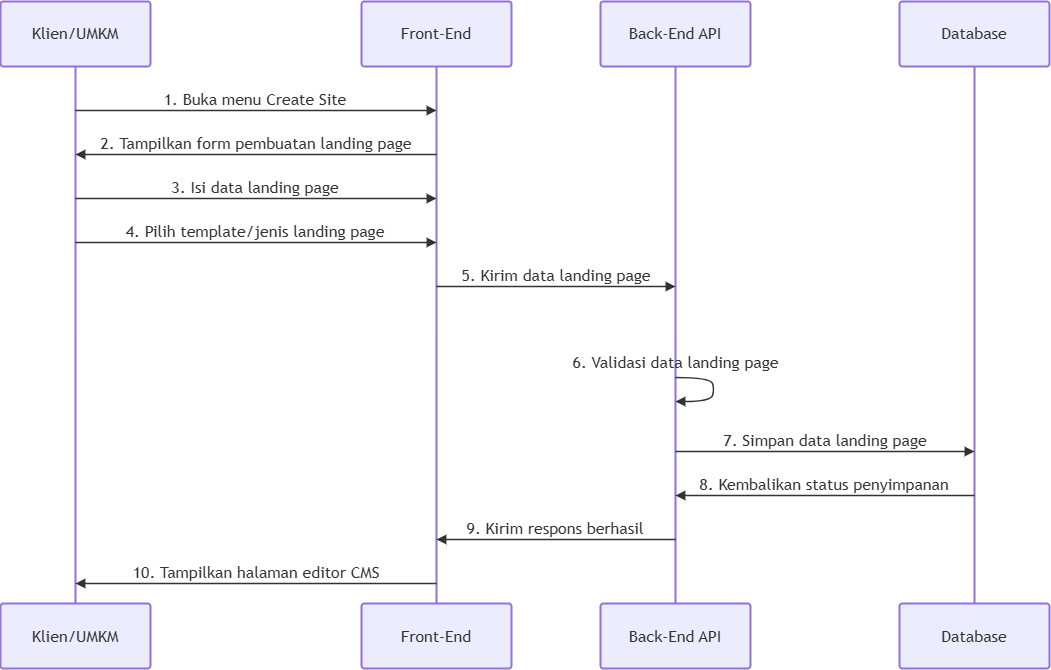

The diagram above was exported from draw.io. Its source (the exported page's mxGraphModel, read from the mxfile embedded in the PNG):
<mxGraphModel dx="2187" dy="1657" grid="1" gridSize="10" guides="1" tooltips="1" connect="1" arrows="1" fold="1" page="1" pageScale="1" pageWidth="827" pageHeight="1169" math="0" shadow="0">
  <root>
    <mxCell id="0" />
    <mxCell id="1" parent="0" />
    <UserObject label="Klien/UMKM" mermaidId="n:Klien" mermaidBaseStyle="html=1;shape=umlLifeline;perimeter=lifelinePerimeter;whiteSpace=wrap;container=1;dropTarget=0;collapsible=0;recursiveResize=0;outlineConnect=0;portConstraint=eastwest;newEdgeStyle={&quot;edgeStyle&quot;:&quot;elbowEdgeStyle&quot;,&quot;elbow&quot;:&quot;vertical&quot;,&quot;curved&quot;:0,&quot;rounded&quot;:0};lifelineDashed=0;strokeWidth=2;rounded=1;absoluteArcSize=1;arcSize=6;lifelineColor=light-dark(#9370DB,#cccccc);size=65;fillColor=light-dark(#ECECFF,#1f2020);strokeColor=light-dark(#9370DB,#cccccc);fontColor=light-dark(#333333,#cccccc);fontFamily=Trebuchet MS,Verdana,Arial,sans-serif;fontSize=16;" mermaidBaseValue="Klien/UMKM" id="w7WJ52mL_KOBZGlokblC-20">
      <mxCell parent="1" style="html=1;shape=umlLifeline;perimeter=lifelinePerimeter;whiteSpace=wrap;container=1;dropTarget=0;collapsible=0;recursiveResize=0;outlineConnect=0;portConstraint=eastwest;newEdgeStyle={&quot;edgeStyle&quot;:&quot;elbowEdgeStyle&quot;,&quot;elbow&quot;:&quot;vertical&quot;,&quot;curved&quot;:0,&quot;rounded&quot;:0};lifelineDashed=0;strokeWidth=2;rounded=1;absoluteArcSize=1;arcSize=6;lifelineColor=light-dark(#9370DB,#cccccc);size=65;fillColor=light-dark(#ECECFF,#1f2020);strokeColor=light-dark(#9370DB,#cccccc);fontColor=light-dark(#333333,#cccccc);fontFamily=Trebuchet MS,Verdana,Arial,sans-serif;fontSize=16;" vertex="1">
        <mxGeometry height="602" width="150" x="20" y="20" as="geometry" />
      </mxCell>
    </UserObject>
    <mxCell id="w7WJ52mL_KOBZGlokblC-21" parent="1" style="html=1;rounded=1;absoluteArcSize=1;arcSize=6;verticalAlign=middle;align=center;strokeWidth=2;whiteSpace=wrap;fillColor=light-dark(#ECECFF,#1f2020);strokeColor=light-dark(#9370DB,#cccccc);fontColor=light-dark(#333333,#cccccc);fontFamily=Trebuchet MS,Verdana,Arial,sans-serif;fontSize=16;" value="Klien/UMKM" vertex="1">
      <mxGeometry height="65" width="150" x="20" y="622" as="geometry" />
    </mxCell>
    <UserObject label="Front-End" mermaidId="n:Frontend" mermaidBaseStyle="html=1;shape=umlLifeline;perimeter=lifelinePerimeter;whiteSpace=wrap;container=1;dropTarget=0;collapsible=0;recursiveResize=0;outlineConnect=0;portConstraint=eastwest;newEdgeStyle={&quot;edgeStyle&quot;:&quot;elbowEdgeStyle&quot;,&quot;elbow&quot;:&quot;vertical&quot;,&quot;curved&quot;:0,&quot;rounded&quot;:0};lifelineDashed=0;strokeWidth=2;rounded=1;absoluteArcSize=1;arcSize=6;lifelineColor=light-dark(#9370DB,#cccccc);size=65;fillColor=light-dark(#ECECFF,#1f2020);strokeColor=light-dark(#9370DB,#cccccc);fontColor=light-dark(#333333,#cccccc);fontFamily=Trebuchet MS,Verdana,Arial,sans-serif;fontSize=16;" mermaidBaseValue="Front-End" id="w7WJ52mL_KOBZGlokblC-22">
      <mxCell parent="1" style="html=1;shape=umlLifeline;perimeter=lifelinePerimeter;whiteSpace=wrap;container=1;dropTarget=0;collapsible=0;recursiveResize=0;outlineConnect=0;portConstraint=eastwest;newEdgeStyle={&quot;edgeStyle&quot;:&quot;elbowEdgeStyle&quot;,&quot;elbow&quot;:&quot;vertical&quot;,&quot;curved&quot;:0,&quot;rounded&quot;:0};lifelineDashed=0;strokeWidth=2;rounded=1;absoluteArcSize=1;arcSize=6;lifelineColor=light-dark(#9370DB,#cccccc);size=65;fillColor=light-dark(#ECECFF,#1f2020);strokeColor=light-dark(#9370DB,#cccccc);fontColor=light-dark(#333333,#cccccc);fontFamily=Trebuchet MS,Verdana,Arial,sans-serif;fontSize=16;" vertex="1">
        <mxGeometry height="602" width="150" x="381" y="20" as="geometry" />
      </mxCell>
    </UserObject>
    <mxCell id="w7WJ52mL_KOBZGlokblC-23" parent="1" style="html=1;rounded=1;absoluteArcSize=1;arcSize=6;verticalAlign=middle;align=center;strokeWidth=2;whiteSpace=wrap;fillColor=light-dark(#ECECFF,#1f2020);strokeColor=light-dark(#9370DB,#cccccc);fontColor=light-dark(#333333,#cccccc);fontFamily=Trebuchet MS,Verdana,Arial,sans-serif;fontSize=16;" value="Front-End" vertex="1">
      <mxGeometry height="65" width="150" x="381" y="622" as="geometry" />
    </mxCell>
    <UserObject label="Back-End API" mermaidId="n:Backend" mermaidBaseStyle="html=1;shape=umlLifeline;perimeter=lifelinePerimeter;whiteSpace=wrap;container=1;dropTarget=0;collapsible=0;recursiveResize=0;outlineConnect=0;portConstraint=eastwest;newEdgeStyle={&quot;edgeStyle&quot;:&quot;elbowEdgeStyle&quot;,&quot;elbow&quot;:&quot;vertical&quot;,&quot;curved&quot;:0,&quot;rounded&quot;:0};lifelineDashed=0;strokeWidth=2;rounded=1;absoluteArcSize=1;arcSize=6;lifelineColor=light-dark(#9370DB,#cccccc);size=65;fillColor=light-dark(#ECECFF,#1f2020);strokeColor=light-dark(#9370DB,#cccccc);fontColor=light-dark(#333333,#cccccc);fontFamily=Trebuchet MS,Verdana,Arial,sans-serif;fontSize=16;" mermaidBaseValue="Back-End API" id="w7WJ52mL_KOBZGlokblC-24">
      <mxCell parent="1" style="html=1;shape=umlLifeline;perimeter=lifelinePerimeter;whiteSpace=wrap;container=1;dropTarget=0;collapsible=0;recursiveResize=0;outlineConnect=0;portConstraint=eastwest;newEdgeStyle={&quot;edgeStyle&quot;:&quot;elbowEdgeStyle&quot;,&quot;elbow&quot;:&quot;vertical&quot;,&quot;curved&quot;:0,&quot;rounded&quot;:0};lifelineDashed=0;strokeWidth=2;rounded=1;absoluteArcSize=1;arcSize=6;lifelineColor=light-dark(#9370DB,#cccccc);size=65;fillColor=light-dark(#ECECFF,#1f2020);strokeColor=light-dark(#9370DB,#cccccc);fontColor=light-dark(#333333,#cccccc);fontFamily=Trebuchet MS,Verdana,Arial,sans-serif;fontSize=16;" vertex="1">
        <mxGeometry height="602" width="150" x="620" y="20" as="geometry" />
      </mxCell>
    </UserObject>
    <mxCell id="w7WJ52mL_KOBZGlokblC-25" parent="1" style="html=1;rounded=1;absoluteArcSize=1;arcSize=6;verticalAlign=middle;align=center;strokeWidth=2;whiteSpace=wrap;fillColor=light-dark(#ECECFF,#1f2020);strokeColor=light-dark(#9370DB,#cccccc);fontColor=light-dark(#333333,#cccccc);fontFamily=Trebuchet MS,Verdana,Arial,sans-serif;fontSize=16;" value="Back-End API" vertex="1">
      <mxGeometry height="65" width="150" x="620" y="622" as="geometry" />
    </mxCell>
    <UserObject label="Database" mermaidId="n:Database" mermaidBaseStyle="html=1;shape=umlLifeline;perimeter=lifelinePerimeter;whiteSpace=wrap;container=1;dropTarget=0;collapsible=0;recursiveResize=0;outlineConnect=0;portConstraint=eastwest;newEdgeStyle={&quot;edgeStyle&quot;:&quot;elbowEdgeStyle&quot;,&quot;elbow&quot;:&quot;vertical&quot;,&quot;curved&quot;:0,&quot;rounded&quot;:0};lifelineDashed=0;strokeWidth=2;rounded=1;absoluteArcSize=1;arcSize=6;lifelineColor=light-dark(#9370DB,#cccccc);size=65;fillColor=light-dark(#ECECFF,#1f2020);strokeColor=light-dark(#9370DB,#cccccc);fontColor=light-dark(#333333,#cccccc);fontFamily=Trebuchet MS,Verdana,Arial,sans-serif;fontSize=16;" mermaidBaseValue="Database" id="w7WJ52mL_KOBZGlokblC-26">
      <mxCell parent="1" style="html=1;shape=umlLifeline;perimeter=lifelinePerimeter;whiteSpace=wrap;container=1;dropTarget=0;collapsible=0;recursiveResize=0;outlineConnect=0;portConstraint=eastwest;newEdgeStyle={&quot;edgeStyle&quot;:&quot;elbowEdgeStyle&quot;,&quot;elbow&quot;:&quot;vertical&quot;,&quot;curved&quot;:0,&quot;rounded&quot;:0};lifelineDashed=0;strokeWidth=2;rounded=1;absoluteArcSize=1;arcSize=6;lifelineColor=light-dark(#9370DB,#cccccc);size=65;fillColor=light-dark(#ECECFF,#1f2020);strokeColor=light-dark(#9370DB,#cccccc);fontColor=light-dark(#333333,#cccccc);fontFamily=Trebuchet MS,Verdana,Arial,sans-serif;fontSize=16;" vertex="1">
        <mxGeometry height="602" width="150" x="919" y="20" as="geometry" />
      </mxCell>
    </UserObject>
    <mxCell id="w7WJ52mL_KOBZGlokblC-27" parent="1" style="html=1;rounded=1;absoluteArcSize=1;arcSize=6;verticalAlign=middle;align=center;strokeWidth=2;whiteSpace=wrap;fillColor=light-dark(#ECECFF,#1f2020);strokeColor=light-dark(#9370DB,#cccccc);fontColor=light-dark(#333333,#cccccc);fontFamily=Trebuchet MS,Verdana,Arial,sans-serif;fontSize=16;" value="Database" vertex="1">
      <mxGeometry height="65" width="150" x="919" y="622" as="geometry" />
    </mxCell>
    <UserObject label="1. Buka menu Create Site" mermaidId="e:Klien-&gt;Frontend#0" mermaidBaseStyle="endArrow=block;verticalAlign=bottom;edgeStyle=elbowEdgeStyle;elbow=vertical;curved=0;rounded=0;fontSize=16;labelBackgroundColor=none;strokeWidth=1.5;strokeColor=light-dark(#333333,#cccccc);fontColor=light-dark(#333333,#cccccc);fontFamily=Trebuchet MS,Verdana,Arial,sans-serif;" mermaidBaseValue="1. Buka menu Create Site" id="w7WJ52mL_KOBZGlokblC-28">
      <mxCell edge="1" parent="1" style="endArrow=block;verticalAlign=bottom;edgeStyle=elbowEdgeStyle;elbow=vertical;curved=0;rounded=0;fontSize=16;labelBackgroundColor=none;strokeWidth=1.5;strokeColor=light-dark(#333333,#cccccc);fontColor=light-dark(#333333,#cccccc);fontFamily=Trebuchet MS,Verdana,Arial,sans-serif;">
        <mxGeometry relative="1" as="geometry">
          <Array as="points">
            <mxPoint x="276" y="129" />
          </Array>
          <mxPoint x="95" y="129" as="sourcePoint" />
          <mxPoint x="456" y="129" as="targetPoint" />
        </mxGeometry>
      </mxCell>
    </UserObject>
    <UserObject label="2. Tampilkan form pembuatan landing page" mermaidId="e:Frontend-&gt;Klien#0" mermaidBaseStyle="endArrow=block;verticalAlign=bottom;edgeStyle=elbowEdgeStyle;elbow=vertical;curved=0;rounded=0;fontSize=16;labelBackgroundColor=none;strokeWidth=1.5;strokeColor=light-dark(#333333,#cccccc);fontColor=light-dark(#333333,#cccccc);fontFamily=Trebuchet MS,Verdana,Arial,sans-serif;" mermaidBaseValue="2. Tampilkan form pembuatan landing page" id="w7WJ52mL_KOBZGlokblC-29">
      <mxCell edge="1" parent="1" style="endArrow=block;verticalAlign=bottom;edgeStyle=elbowEdgeStyle;elbow=vertical;curved=0;rounded=0;fontSize=16;labelBackgroundColor=none;strokeWidth=1.5;strokeColor=light-dark(#333333,#cccccc);fontColor=light-dark(#333333,#cccccc);fontFamily=Trebuchet MS,Verdana,Arial,sans-serif;">
        <mxGeometry relative="1" as="geometry">
          <Array as="points">
            <mxPoint x="276" y="173" />
          </Array>
          <mxPoint x="456" y="173" as="sourcePoint" />
          <mxPoint x="95" y="173" as="targetPoint" />
        </mxGeometry>
      </mxCell>
    </UserObject>
    <UserObject label="3. Isi data landing page" mermaidId="e:Klien-&gt;Frontend#1" mermaidBaseStyle="endArrow=block;verticalAlign=bottom;edgeStyle=elbowEdgeStyle;elbow=vertical;curved=0;rounded=0;fontSize=16;labelBackgroundColor=none;strokeWidth=1.5;strokeColor=light-dark(#333333,#cccccc);fontColor=light-dark(#333333,#cccccc);fontFamily=Trebuchet MS,Verdana,Arial,sans-serif;" mermaidBaseValue="3. Isi data landing page" id="w7WJ52mL_KOBZGlokblC-30">
      <mxCell edge="1" parent="1" style="endArrow=block;verticalAlign=bottom;edgeStyle=elbowEdgeStyle;elbow=vertical;curved=0;rounded=0;fontSize=16;labelBackgroundColor=none;strokeWidth=1.5;strokeColor=light-dark(#333333,#cccccc);fontColor=light-dark(#333333,#cccccc);fontFamily=Trebuchet MS,Verdana,Arial,sans-serif;">
        <mxGeometry relative="1" as="geometry">
          <Array as="points">
            <mxPoint x="276" y="217" />
          </Array>
          <mxPoint x="95" y="217" as="sourcePoint" />
          <mxPoint x="456" y="217" as="targetPoint" />
        </mxGeometry>
      </mxCell>
    </UserObject>
    <UserObject label="4. Pilih template/jenis landing page" mermaidId="e:Klien-&gt;Frontend#2" mermaidBaseStyle="endArrow=block;verticalAlign=bottom;edgeStyle=elbowEdgeStyle;elbow=vertical;curved=0;rounded=0;fontSize=16;labelBackgroundColor=none;strokeWidth=1.5;strokeColor=light-dark(#333333,#cccccc);fontColor=light-dark(#333333,#cccccc);fontFamily=Trebuchet MS,Verdana,Arial,sans-serif;" mermaidBaseValue="4. Pilih template/jenis landing page" id="w7WJ52mL_KOBZGlokblC-31">
      <mxCell edge="1" parent="1" style="endArrow=block;verticalAlign=bottom;edgeStyle=elbowEdgeStyle;elbow=vertical;curved=0;rounded=0;fontSize=16;labelBackgroundColor=none;strokeWidth=1.5;strokeColor=light-dark(#333333,#cccccc);fontColor=light-dark(#333333,#cccccc);fontFamily=Trebuchet MS,Verdana,Arial,sans-serif;">
        <mxGeometry relative="1" as="geometry">
          <Array as="points">
            <mxPoint x="276" y="261" />
          </Array>
          <mxPoint x="95" y="261" as="sourcePoint" />
          <mxPoint x="456" y="261" as="targetPoint" />
        </mxGeometry>
      </mxCell>
    </UserObject>
    <UserObject label="5. Kirim data landing page" mermaidId="e:Frontend-&gt;Backend#0" mermaidBaseStyle="endArrow=block;verticalAlign=bottom;edgeStyle=elbowEdgeStyle;elbow=vertical;curved=0;rounded=0;fontSize=16;labelBackgroundColor=none;strokeWidth=1.5;strokeColor=light-dark(#333333,#cccccc);fontColor=light-dark(#333333,#cccccc);fontFamily=Trebuchet MS,Verdana,Arial,sans-serif;" mermaidBaseValue="5. Kirim data landing page" id="w7WJ52mL_KOBZGlokblC-32">
      <mxCell edge="1" parent="1" style="endArrow=block;verticalAlign=bottom;edgeStyle=elbowEdgeStyle;elbow=vertical;curved=0;rounded=0;fontSize=16;labelBackgroundColor=none;strokeWidth=1.5;strokeColor=light-dark(#333333,#cccccc);fontColor=light-dark(#333333,#cccccc);fontFamily=Trebuchet MS,Verdana,Arial,sans-serif;">
        <mxGeometry relative="1" as="geometry">
          <Array as="points">
            <mxPoint x="576" y="305" />
          </Array>
          <mxPoint x="456" y="305" as="sourcePoint" />
          <mxPoint x="695" y="305" as="targetPoint" />
        </mxGeometry>
      </mxCell>
    </UserObject>
    <UserObject label="" mermaidId="e:Backend-&gt;Backend#0" mermaidBaseStyle="edgeStyle=none;curved=1;endArrow=block;verticalAlign=bottom;align=center;fontSize=16;labelBackgroundColor=none;strokeWidth=1.5;strokeColor=light-dark(#333333,#cccccc);fontColor=light-dark(#333333,#cccccc);fontFamily=Trebuchet MS,Verdana,Arial,sans-serif;" mermaidBaseValue="" id="w7WJ52mL_KOBZGlokblC-33">
      <mxCell edge="1" parent="1" style="edgeStyle=none;curved=1;endArrow=block;verticalAlign=bottom;align=center;fontSize=16;labelBackgroundColor=none;strokeWidth=1.5;strokeColor=light-dark(#333333,#cccccc);fontColor=light-dark(#333333,#cccccc);fontFamily=Trebuchet MS,Verdana,Arial,sans-serif;rounded=0;">
        <mxGeometry relative="1" as="geometry">
          <Array as="points">
            <mxPoint x="730" y="396" />
            <mxPoint x="734" y="408" />
            <mxPoint x="730" y="420" />
          </Array>
          <mxPoint x="695" y="396" as="sourcePoint" />
          <mxPoint x="695" y="420" as="targetPoint" />
        </mxGeometry>
      </mxCell>
    </UserObject>
    <mxCell id="w7WJ52mL_KOBZGlokblC-34" parent="1" style="text;html=1;strokeColor=none;fillColor=none;align=center;verticalAlign=middle;fontFamily=Trebuchet MS,Verdana,Arial,sans-serif;fontSize=16;fontColor=light-dark(#333333,#cccccc);" value="6. Validasi data landing page" vertex="1">
      <mxGeometry height="18" width="200" x="595" y="372" as="geometry" />
    </mxCell>
    <UserObject label="7. Simpan data landing page" mermaidId="e:Backend-&gt;Database#0" mermaidBaseStyle="endArrow=block;verticalAlign=bottom;edgeStyle=elbowEdgeStyle;elbow=vertical;curved=0;rounded=0;fontSize=16;labelBackgroundColor=none;strokeWidth=1.5;strokeColor=light-dark(#333333,#cccccc);fontColor=light-dark(#333333,#cccccc);fontFamily=Trebuchet MS,Verdana,Arial,sans-serif;" mermaidBaseValue="7. Simpan data landing page" id="w7WJ52mL_KOBZGlokblC-35">
      <mxCell edge="1" parent="1" style="endArrow=block;verticalAlign=bottom;edgeStyle=elbowEdgeStyle;elbow=vertical;curved=0;rounded=0;fontSize=16;labelBackgroundColor=none;strokeWidth=1.5;strokeColor=light-dark(#333333,#cccccc);fontColor=light-dark(#333333,#cccccc);fontFamily=Trebuchet MS,Verdana,Arial,sans-serif;">
        <mxGeometry relative="1" as="geometry">
          <Array as="points">
            <mxPoint x="845" y="470" />
          </Array>
          <mxPoint x="695" y="470" as="sourcePoint" />
          <mxPoint x="994" y="470" as="targetPoint" />
        </mxGeometry>
      </mxCell>
    </UserObject>
    <UserObject label="8. Kembalikan status penyimpanan" mermaidId="e:Database-&gt;Backend#0" mermaidBaseStyle="endArrow=block;verticalAlign=bottom;edgeStyle=elbowEdgeStyle;elbow=vertical;curved=0;rounded=0;fontSize=16;labelBackgroundColor=none;strokeWidth=1.5;strokeColor=light-dark(#333333,#cccccc);fontColor=light-dark(#333333,#cccccc);fontFamily=Trebuchet MS,Verdana,Arial,sans-serif;" mermaidBaseValue="8. Kembalikan status penyimpanan" id="w7WJ52mL_KOBZGlokblC-36">
      <mxCell edge="1" parent="1" style="endArrow=block;verticalAlign=bottom;edgeStyle=elbowEdgeStyle;elbow=vertical;curved=0;rounded=0;fontSize=16;labelBackgroundColor=none;strokeWidth=1.5;strokeColor=light-dark(#333333,#cccccc);fontColor=light-dark(#333333,#cccccc);fontFamily=Trebuchet MS,Verdana,Arial,sans-serif;">
        <mxGeometry relative="1" as="geometry">
          <Array as="points">
            <mxPoint x="845" y="514" />
          </Array>
          <mxPoint x="994" y="514" as="sourcePoint" />
          <mxPoint x="695" y="514" as="targetPoint" />
        </mxGeometry>
      </mxCell>
    </UserObject>
    <UserObject label="9. Kirim respons berhasil" mermaidId="e:Backend-&gt;Frontend#0" mermaidBaseStyle="endArrow=block;verticalAlign=bottom;edgeStyle=elbowEdgeStyle;elbow=vertical;curved=0;rounded=0;fontSize=16;labelBackgroundColor=none;strokeWidth=1.5;strokeColor=light-dark(#333333,#cccccc);fontColor=light-dark(#333333,#cccccc);fontFamily=Trebuchet MS,Verdana,Arial,sans-serif;" mermaidBaseValue="9. Kirim respons berhasil" id="w7WJ52mL_KOBZGlokblC-37">
      <mxCell edge="1" parent="1" style="endArrow=block;verticalAlign=bottom;edgeStyle=elbowEdgeStyle;elbow=vertical;curved=0;rounded=0;fontSize=16;labelBackgroundColor=none;strokeWidth=1.5;strokeColor=light-dark(#333333,#cccccc);fontColor=light-dark(#333333,#cccccc);fontFamily=Trebuchet MS,Verdana,Arial,sans-serif;">
        <mxGeometry relative="1" as="geometry">
          <Array as="points">
            <mxPoint x="576" y="558" />
          </Array>
          <mxPoint x="695" y="558" as="sourcePoint" />
          <mxPoint x="456" y="558" as="targetPoint" />
        </mxGeometry>
      </mxCell>
    </UserObject>
    <UserObject label="10. Tampilkan halaman editor CMS" mermaidId="e:Frontend-&gt;Klien#1" mermaidBaseStyle="endArrow=block;verticalAlign=bottom;edgeStyle=elbowEdgeStyle;elbow=vertical;curved=0;rounded=0;fontSize=16;labelBackgroundColor=none;strokeWidth=1.5;strokeColor=light-dark(#333333,#cccccc);fontColor=light-dark(#333333,#cccccc);fontFamily=Trebuchet MS,Verdana,Arial,sans-serif;" mermaidBaseValue="10. Tampilkan halaman editor CMS" id="w7WJ52mL_KOBZGlokblC-38">
      <mxCell edge="1" parent="1" style="endArrow=block;verticalAlign=bottom;edgeStyle=elbowEdgeStyle;elbow=vertical;curved=0;rounded=0;fontSize=16;labelBackgroundColor=none;strokeWidth=1.5;strokeColor=light-dark(#333333,#cccccc);fontColor=light-dark(#333333,#cccccc);fontFamily=Trebuchet MS,Verdana,Arial,sans-serif;">
        <mxGeometry relative="1" as="geometry">
          <Array as="points">
            <mxPoint x="276" y="602" />
          </Array>
          <mxPoint x="456" y="602" as="sourcePoint" />
          <mxPoint x="95" y="602" as="targetPoint" />
        </mxGeometry>
      </mxCell>
    </UserObject>
  </root>
</mxGraphModel>